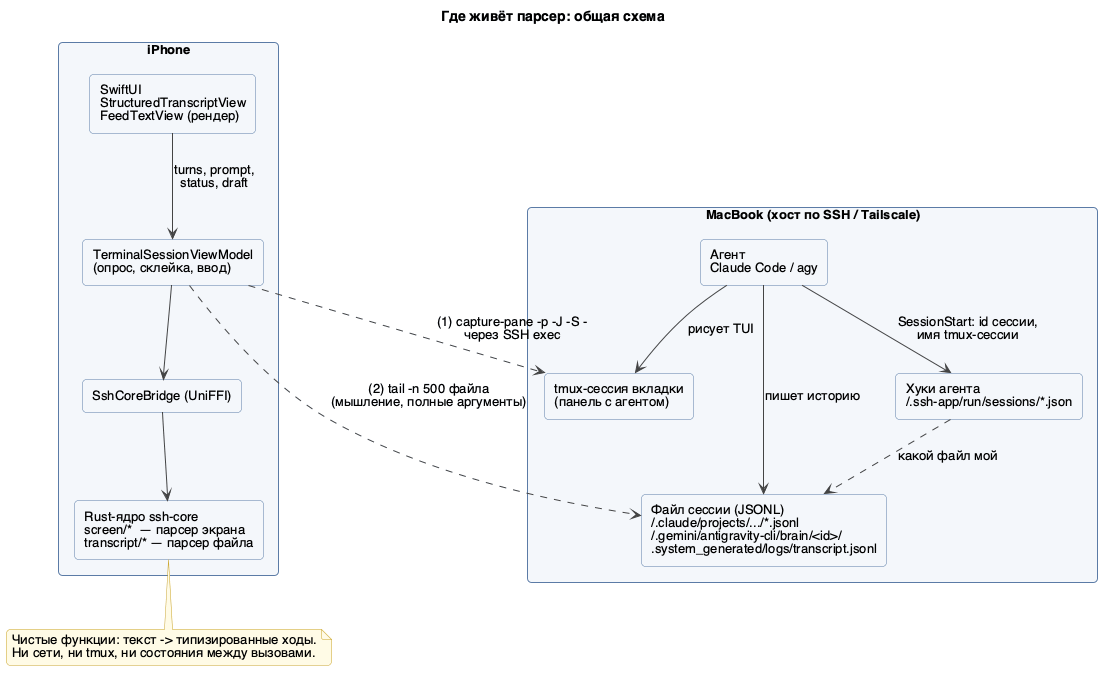

The diagram above was rendered by PlantUML. Its source (embedded in the PNG):
@startuml 01-context
!include style.iuml
title Где живёт парсер: общая схема

rectangle "iPhone" as phone {
  rectangle "SwiftUI\nStructuredTranscriptView\nFeedTextView (рендер)" as ui
  rectangle "TerminalSessionViewModel\n(опрос, склейка, ввод)" as vm
  rectangle "SshCoreBridge (UniFFI)" as bridge
  rectangle "Rust-ядро ssh-core\nscreen/*  — парсер экрана\ntranscript/* — парсер файла" as core
}

rectangle "MacBook (хост по SSH / Tailscale)" as host {
  rectangle "tmux-сессия вкладки\n(панель с агентом)" as tmux
  rectangle "Агент\nClaude Code / agy" as agent
  rectangle "Файл сессии (JSONL)\n~/.claude/projects/.../*.jsonl\n~/.gemini/antigravity-cli/brain/<id>/\n.system_generated/logs/transcript.jsonl" as file
  rectangle "Хуки агента\n~/.ssh-app/run/sessions/*.json" as hooks
}

ui --> vm : turns, prompt,\nstatus, draft
vm --> bridge
bridge --> core
vm ..> tmux : (1) capture-pane -p -J -S -\nчерез SSH exec
vm ..> file : (2) tail -n 500 файла\n(мышление, полные аргументы)
agent --> tmux : рисует TUI
agent --> file : пишет историю
agent --> hooks : SessionStart: id сессии,\nимя tmux-сессии
hooks ..> file : «какой файл мой»

note bottom of core
  Чистые функции: текст -> типизированные ходы.
  Ни сети, ни tmux, ни состояния между вызовами.
end note
@enduml